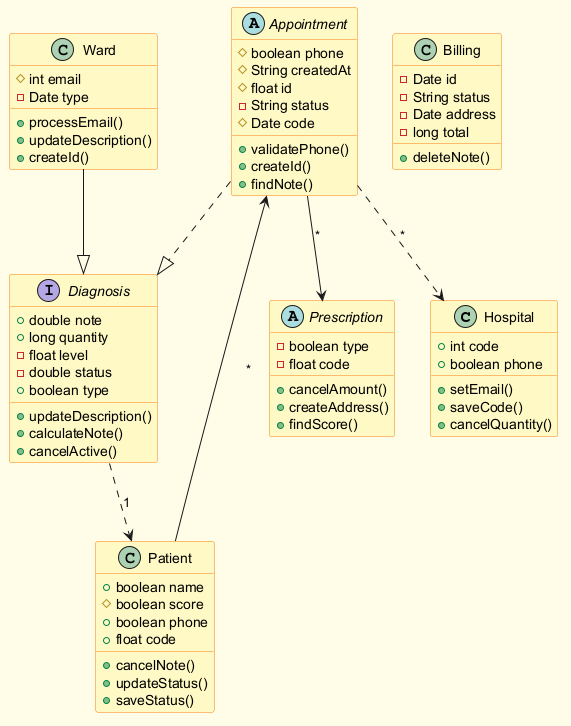

The diagram above was rendered by PlantUML. Its source (embedded in the PNG):
@startuml
skinparam backgroundColor #FFFDE7
skinparam classBackgroundColor #FFF9C4
skinparam classBorderColor #F57F17
class Hospital {
  +int code
  +boolean phone
  +setEmail()
  +saveCode()
  +cancelQuantity()
}
interface Diagnosis {
  +double note
  +long quantity
  -float level
  -double status
  +boolean type
  +updateDescription()
  +calculateNote()
  +cancelActive()
}
class Billing {
  -Date id
  -String status
  -Date address
  -long total
  +deleteNote()
}
abstract class Prescription {
  -boolean type
  -float code
  +cancelAmount()
  +createAddress()
  +findScore()
}
class Patient {
  +boolean name
  #boolean score
  +boolean phone
  +float code
  +cancelNote()
  +updateStatus()
  +saveStatus()
}
class Ward {
  #int email
  -Date type
  +processEmail()
  +updateDescription()
  +createId()
}
abstract class Appointment {
  #boolean phone
  #String createdAt
  #float id
  -String status
  #Date code
  +validatePhone()
  +createId()
  +findNote()
}
Appointment ..> Hospital : "*"
Appointment --> Prescription : "*"
Diagnosis ..> Patient : "1"
Ward --|> Diagnosis
Appointment ..|> Diagnosis
Patient --> Appointment : "*"
@enduml